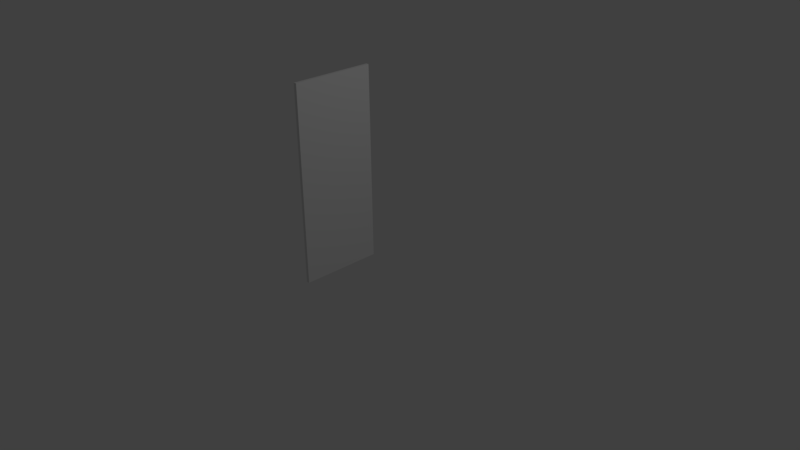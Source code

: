 # Source: door.blend  (saved by Blender 2.77.0; exported with 4.5.12 LTS)
import bpy
from mathutils import Matrix  # noqa: F401  (used for matrix-valued properties, if any)

bpy.ops.wm.read_factory_settings(use_empty=True)
scene = bpy.context.scene
scene.name = 'Scene'

# ---- collections
col_collection_1 = bpy.data.collections.new('Collection 1'); scene.collection.children.link(col_collection_1)

# ---- world
world_world = bpy.data.worlds.new('World'); scene.world = world_world
world_world.color = (0.05088, 0.05088, 0.05088)
world_world.use_sun_shadow = False
world_world.sun_shadow_jitter_overblur = 0.0
world_world.cycles.sampling_method = 'MANUAL'

# ---- cameras
cam_camera = bpy.data.cameras.new('Camera')
cam_camera.clip_end = 100.0
cam_camera.lens = 35.0
cam_camera.sensor_width = 32.0
cam_camera.sensor_height = 18.0
cam_camera.ortho_scale = 7.314
cam_camera.dof.focus_distance = 0.0
cam_camera.dof.aperture_fstop = 128.0

# ---- lights
light_lamp = bpy.data.lights.new('Lamp', 'POINT')
light_lamp.transmission_factor = 0.0
light_lamp.cutoff_distance = 30.0
light_lamp.energy = 100.0
light_lamp.shadow_buffer_clip_start = 1.001
light_lamp.shadow_soft_size = 0.1
light_lamp.shadow_maximum_resolution = 0.006
light_lamp.use_absolute_resolution = True

# ---- meshes
me_cube_002 = bpy.data.meshes.new('Cube.002')
me_cube_002.from_pydata([(-0.04, -1.05, 0.0), (-0.04, -1.05, 2.5), (-1.118e-08, -1.05, 0.0), (-1.118e-08, -1.05, 2.5), (-0.04, 0.0, 2.5), (-0.04, 0.0, 0.0), (-1.118e-08, 0.0, 2.5), (-1.118e-08, 0.0, 0.0)], [], [(6, 3, 2, 7), (3, 1, 0, 2), (6, 7, 5, 4), (3, 6, 4, 1), (0, 5, 7, 2), (1, 4, 5, 0)])
me_cube_002.polygons.foreach_set('use_smooth', [True] * 6)
_uv = me_cube_002.uv_layers.new(name='UVMap')
_uv.uv.foreach_set('vector', [0.0119, 0.01172, 0.4286, 0.01172, 0.4286, 0.9883, 0.01191, 0.9883, 0.9325, 0.01172, 0.9484, 0.01172, 0.9484, 0.9883, 0.9325, 0.9883, 0.9087, 0.01172, 0.9087, 0.9883, 0.8929, 0.9883, 0.8929, 0.01172, 0.9881, 0.01172, 0.9881, 0.4219, 0.9722, 0.4219, 0.9722, 0.01172, 0.9722, 0.8555, 0.9722, 0.4453, 0.9881, 0.4453, 0.9881, 0.8555, 0.4524, 0.01172, 0.869, 0.01172, 0.869, 0.9883, 0.4524, 0.9883])
_uv.active_render = True
_uv = me_cube_002.uv_layers.new(name='UVMap.001')
_uv.uv.foreach_set('vector', [0.0119, 0.01172, 0.4286, 0.01172, 0.4286, 0.9883, 0.01191, 0.9883, 0.9325, 0.01172, 0.9484, 0.01172, 0.9484, 0.9883, 0.9325, 0.9883, 0.9087, 0.01172, 0.9087, 0.9883, 0.8929, 0.9883, 0.8929, 0.01172, 0.9881, 0.01172, 0.9881, 0.4219, 0.9722, 0.4219, 0.9722, 0.01172, 0.9722, 0.8555, 0.9722, 0.4453, 0.9881, 0.4453, 0.9881, 0.8555, 0.4524, 0.01172, 0.869, 0.01172, 0.869, 0.9883, 0.4524, 0.9883])
me_cube_002.use_remesh_preserve_volume = False
me_cube_002.use_remesh_preserve_attributes = False
me_cube_002.use_mirror_vertex_groups = False
me_cube_002.update()

# ---- objects
ob_empty = bpy.data.objects.new('Empty', None)
ob_cube_001 = bpy.data.objects.new('Cube.001', me_cube_002)
ob_lamp = bpy.data.objects.new('Lamp', light_lamp)
ob_camera = bpy.data.objects.new('Camera', cam_camera)

# ---- transforms, parenting, visibility, modifiers, constraints
ob_empty.location = (0.0, 0.0, 0.0)
ob_empty.scale = (0.381, 0.381, 0.381)
ob_empty.empty_image_offset = (0.0, 0.0)
ob_empty.lineart.crease_threshold = 0.0
ob_cube_001.location = (0.0, 0.0, 0.0)
ob_cube_001.lineart.crease_threshold = 0.0
_m = ob_cube_001.modifiers.new('EdgeSplit', 'EDGE_SPLIT')
ob_lamp.location = (4.076, 1.005, 5.904)
ob_lamp.rotation_euler = (0.6503, 0.05522, 1.866)
ob_lamp.lock_rotations_4d = False
ob_lamp.empty_display_type = 'ARROWS'
ob_lamp.color = (0.0, 0.0, 0.0, 0.0)
ob_lamp.lineart.crease_threshold = 0.0
ob_camera.location = (7.481, -6.508, 5.344)
ob_camera.rotation_euler = (1.109, 0.01082, 0.8149)
ob_camera.lock_rotations_4d = False
ob_camera.empty_display_type = 'ARROWS'
ob_camera.color = (0.0, 0.0, 0.0, 0.0)
ob_camera.display_type = 'WIRE'
ob_camera.lineart.crease_threshold = 0.0

# ---- collection membership
col_collection_1.objects.link(ob_empty)
col_collection_1.objects.link(ob_cube_001)
col_collection_1.objects.link(ob_lamp)
col_collection_1.objects.link(ob_camera)

# ---- scene / render settings (as saved in the file)
scene.camera = ob_camera
scene.frame_start = 1; scene.frame_end = 250; scene.frame_set(2)
scene.render.engine = 'BLENDER_EEVEE_NEXT'
scene.render.resolution_percentage = 50
scene.render.dither_intensity = 0.0
scene.cycles.use_denoising = False
scene.cycles.samples = 128
scene.cycles.sampling_pattern = 'TABULATED_SOBOL'
scene.cycles.light_sampling_threshold = 0.0
scene.cycles.use_adaptive_sampling = False
scene.cycles.use_light_tree = False
scene.cycles.blur_glossy = 0.0
scene.cycles.sample_clamp_indirect = 0.0
scene.view_settings.view_transform = 'Standard'
bpy.context.view_layer.update()
